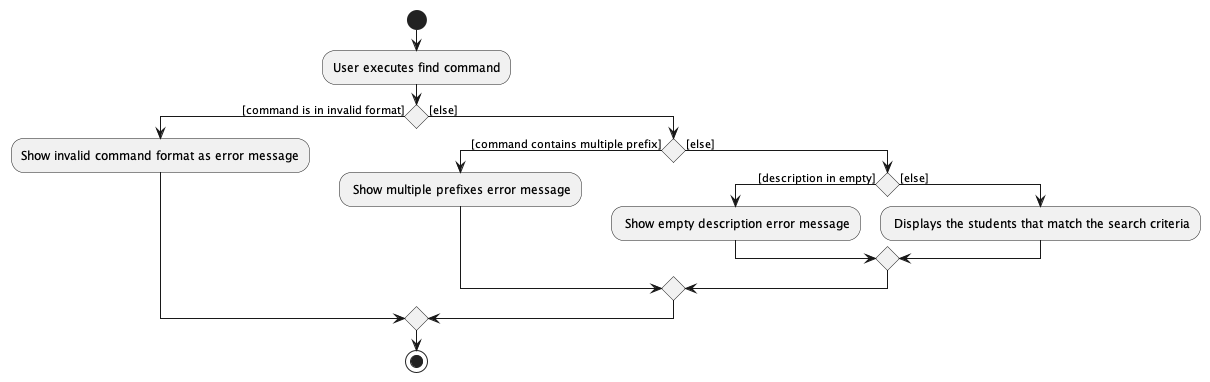

The diagram above was rendered by PlantUML. Its source (embedded in the PNG):
@startuml
start
:User executes find command;

'Since the beta syntax does not support placing the condition outside the
'diamond we place it as the true branch instead.

if () then ([command is in invalid format])
    :Show invalid command format as error message;


else ([else])
    if () then ([command contains multiple prefix])
    : Show multiple prefixes error message;
    else ([else])
            if () then ([description in empty])
            : Show empty description error message;
            else ([else])
                : Displays the students that match the search criteria;
            endif
    endif
endif
stop


@enduml